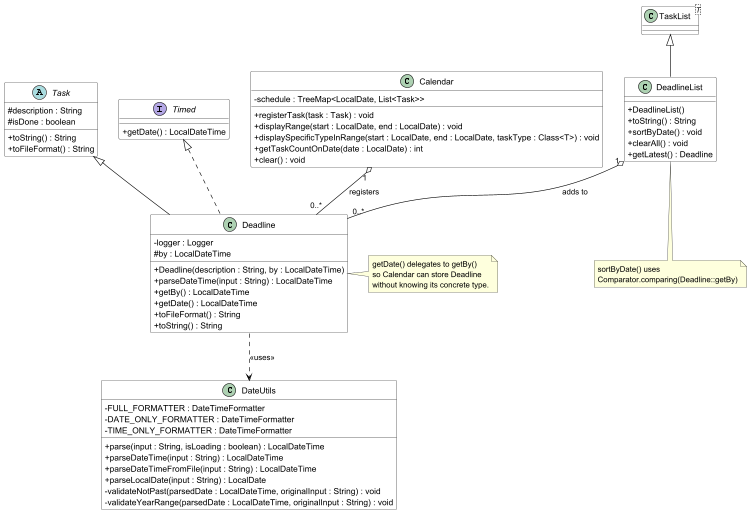

The diagram above was rendered by PlantUML. Its source (embedded in the PNG):
@startuml DeadlineClassDiagram

skinparam classAttributeIconSize 0
skinparam class {
    BackgroundColor White
    BorderColor Black
    ArrowColor Black
}

interface Timed {
    + getDate() : LocalDateTime
}

abstract class Task {
    # description : String
    # isDone : boolean
    + toString() : String
    + toFileFormat() : String
}

class Deadline {
    - logger : Logger
    # by : LocalDateTime
    + Deadline(description : String, by : LocalDateTime)
    + parseDateTime(input : String) : LocalDateTime
    + getBy() : LocalDateTime
    + getDate() : LocalDateTime
    + toFileFormat() : String
    + toString() : String
}

class DeadlineList {
    + DeadlineList()
    + toString() : String
    + sortByDate() : void
    + clearAll() : void
    + getLatest() : Deadline
}

class "TaskList<T>" as TaskList {
}

class DateUtils {
    - FULL_FORMATTER : DateTimeFormatter
    - DATE_ONLY_FORMATTER : DateTimeFormatter
    - TIME_ONLY_FORMATTER : DateTimeFormatter
    + parse(input : String, isLoading : boolean) : LocalDateTime
    + parseDateTime(input : String) : LocalDateTime
    + parseDateTimeFromFile(input : String) : LocalDateTime
    + parseLocalDate(input : String) : LocalDate
    - validateNotPast(parsedDate : LocalDateTime, originalInput : String) : void
    - validateYearRange(parsedDate : LocalDateTime, originalInput : String) : void
}

class Calendar {
    - schedule : TreeMap<LocalDate, List<Task>>
    + registerTask(task : Task) : void
    + displayRange(start : LocalDate, end : LocalDate) : void
    + displaySpecificTypeInRange(start : LocalDate, end : LocalDate, taskType : Class<T>) : void
    + getTaskCountOnDate(date : LocalDate) : int
    + clear() : void
}

Task <|-- Deadline
Timed <|.. Deadline
TaskList <|-- DeadlineList
DeadlineList "1" o-- "0..*" Deadline : adds to
Deadline ..> DateUtils : <<uses>>
Calendar "1" o-- "0..*" Deadline : registers

note right of Deadline
  getDate() delegates to getBy()
  so Calendar can store Deadline
  without knowing its concrete type.
end note

note bottom of DeadlineList
  sortByDate() uses
  Comparator.comparing(Deadline::getBy)
end note

@enduml